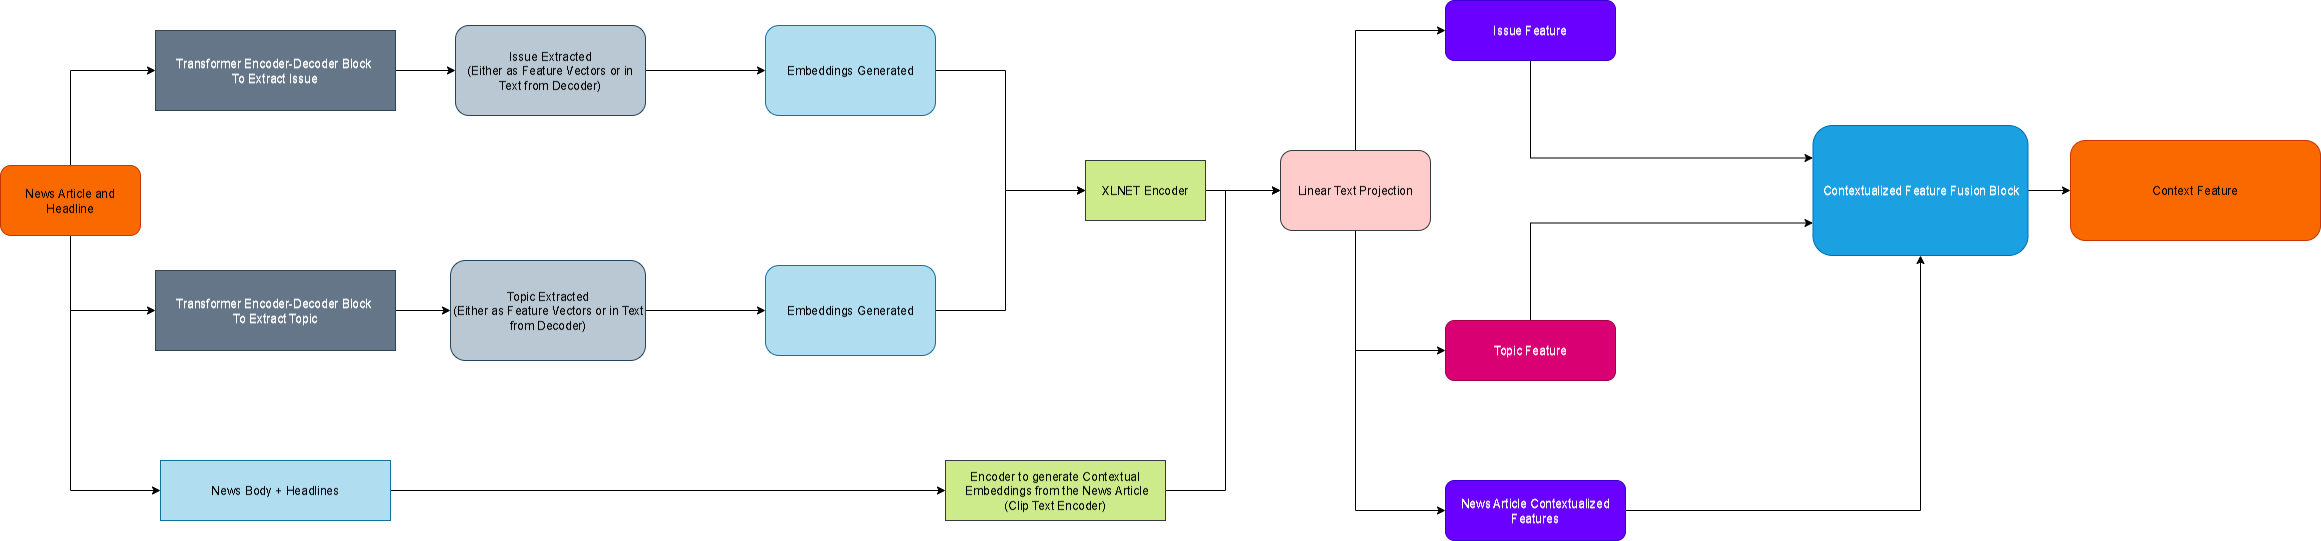

The diagram above was exported from draw.io. Its source (the exported page's mxGraphModel, read from the mxfile embedded in the PNG):
<mxGraphModel dx="1084" dy="693" grid="1" gridSize="10" guides="1" tooltips="1" connect="1" arrows="1" fold="1" page="1" pageScale="1" pageWidth="850" pageHeight="1100" math="0" shadow="0">
  <root>
    <mxCell id="0" />
    <mxCell id="1" parent="0" />
    <mxCell id="MzBLs42oC4lHCDTdMMbK-4" edge="1" parent="1" source="MzBLs42oC4lHCDTdMMbK-1" style="edgeStyle=orthogonalEdgeStyle;rounded=0;orthogonalLoop=1;jettySize=auto;html=1;entryX=0;entryY=0.5;entryDx=0;entryDy=0;" target="MzBLs42oC4lHCDTdMMbK-2">
      <mxGeometry relative="1" as="geometry" />
    </mxCell>
    <mxCell id="MzBLs42oC4lHCDTdMMbK-5" edge="1" parent="1" source="MzBLs42oC4lHCDTdMMbK-1" style="edgeStyle=orthogonalEdgeStyle;rounded=0;orthogonalLoop=1;jettySize=auto;html=1;entryX=0;entryY=0.5;entryDx=0;entryDy=0;" target="MzBLs42oC4lHCDTdMMbK-3">
      <mxGeometry relative="1" as="geometry" />
    </mxCell>
    <mxCell id="MzBLs42oC4lHCDTdMMbK-30" edge="1" parent="1" source="MzBLs42oC4lHCDTdMMbK-1" style="edgeStyle=orthogonalEdgeStyle;rounded=0;orthogonalLoop=1;jettySize=auto;html=1;entryX=0;entryY=0.5;entryDx=0;entryDy=0;" target="MzBLs42oC4lHCDTdMMbK-29">
      <mxGeometry relative="1" as="geometry" />
    </mxCell>
    <mxCell id="MzBLs42oC4lHCDTdMMbK-1" parent="1" style="rounded=1;whiteSpace=wrap;html=1;rotation=90;fillColor=#fa6800;fontColor=#000000;strokeColor=#C73500;" value="News Article and Headline" vertex="1">
      <mxGeometry height="70" width="140" x="330" y="50" as="geometry" />
    </mxCell>
    <mxCell id="MzBLs42oC4lHCDTdMMbK-8" edge="1" parent="1" source="MzBLs42oC4lHCDTdMMbK-2" style="edgeStyle=orthogonalEdgeStyle;rounded=0;orthogonalLoop=1;jettySize=auto;html=1;entryX=0;entryY=0.5;entryDx=0;entryDy=0;" target="MzBLs42oC4lHCDTdMMbK-6">
      <mxGeometry relative="1" as="geometry" />
    </mxCell>
    <mxCell id="MzBLs42oC4lHCDTdMMbK-2" parent="1" style="rounded=0;whiteSpace=wrap;html=1;rotation=90;fillColor=#647687;fontColor=#ffffff;strokeColor=#314354;" value="Transformer Encoder-Decoder Block&amp;nbsp;&lt;div&gt;To Extract Topic&lt;/div&gt;" vertex="1">
      <mxGeometry height="80" width="240" x="170" y="250" as="geometry" />
    </mxCell>
    <mxCell id="MzBLs42oC4lHCDTdMMbK-9" edge="1" parent="1" source="MzBLs42oC4lHCDTdMMbK-3" style="edgeStyle=orthogonalEdgeStyle;rounded=0;orthogonalLoop=1;jettySize=auto;html=1;entryX=0;entryY=0.5;entryDx=0;entryDy=0;" target="MzBLs42oC4lHCDTdMMbK-7">
      <mxGeometry relative="1" as="geometry" />
    </mxCell>
    <mxCell id="MzBLs42oC4lHCDTdMMbK-3" parent="1" style="rounded=0;whiteSpace=wrap;html=1;rotation=90;fillColor=#647687;fontColor=#ffffff;strokeColor=#314354;" value="Transformer Encoder-Decoder Block&amp;nbsp;&lt;div&gt;To Extract Issue&lt;/div&gt;" vertex="1">
      <mxGeometry height="80" width="240" x="410" y="250" as="geometry" />
    </mxCell>
    <mxCell id="MzBLs42oC4lHCDTdMMbK-12" edge="1" parent="1" source="MzBLs42oC4lHCDTdMMbK-6" style="edgeStyle=orthogonalEdgeStyle;rounded=0;orthogonalLoop=1;jettySize=auto;html=1;entryX=0;entryY=0.5;entryDx=0;entryDy=0;" target="MzBLs42oC4lHCDTdMMbK-10">
      <mxGeometry relative="1" as="geometry" />
    </mxCell>
    <mxCell id="MzBLs42oC4lHCDTdMMbK-6" parent="1" style="rounded=1;whiteSpace=wrap;html=1;rotation=90;fillColor=#bac8d3;strokeColor=#23445d;" value="Topic Extracted&lt;div&gt;(Either as Feature Vectors or in Text from Decoder)&lt;/div&gt;" vertex="1">
      <mxGeometry height="100" width="195" x="192.5" y="512.5" as="geometry" />
    </mxCell>
    <mxCell id="MzBLs42oC4lHCDTdMMbK-13" edge="1" parent="1" source="MzBLs42oC4lHCDTdMMbK-7" style="edgeStyle=orthogonalEdgeStyle;rounded=0;orthogonalLoop=1;jettySize=auto;html=1;entryX=0;entryY=0.5;entryDx=0;entryDy=0;" target="MzBLs42oC4lHCDTdMMbK-11">
      <mxGeometry relative="1" as="geometry" />
    </mxCell>
    <mxCell id="MzBLs42oC4lHCDTdMMbK-7" parent="1" style="rounded=1;whiteSpace=wrap;html=1;rotation=90;fillColor=#bac8d3;strokeColor=#23445d;" value="Issue Extracted&lt;div&gt;(Either as Feature Vectors or in Text from Decoder)&lt;/div&gt;" vertex="1">
      <mxGeometry height="90" width="190" x="435" y="520" as="geometry" />
    </mxCell>
    <mxCell id="MzBLs42oC4lHCDTdMMbK-17" edge="1" parent="1" source="MzBLs42oC4lHCDTdMMbK-10" style="edgeStyle=orthogonalEdgeStyle;rounded=0;orthogonalLoop=1;jettySize=auto;html=1;entryX=0;entryY=0.5;entryDx=0;entryDy=0;" target="MzBLs42oC4lHCDTdMMbK-14">
      <mxGeometry relative="1" as="geometry">
        <Array as="points">
          <mxPoint x="290" y="1020" />
          <mxPoint x="410" y="1020" />
        </Array>
      </mxGeometry>
    </mxCell>
    <mxCell id="MzBLs42oC4lHCDTdMMbK-10" parent="1" style="rounded=1;whiteSpace=wrap;html=1;rotation=90;fillColor=#b1ddf0;strokeColor=#10739e;" value="Embeddings Generated" vertex="1">
      <mxGeometry height="90" width="170" x="205" y="820" as="geometry" />
    </mxCell>
    <mxCell id="MzBLs42oC4lHCDTdMMbK-15" edge="1" parent="1" source="MzBLs42oC4lHCDTdMMbK-11" style="edgeStyle=orthogonalEdgeStyle;rounded=0;orthogonalLoop=1;jettySize=auto;html=1;exitX=1;exitY=0.5;exitDx=0;exitDy=0;" target="MzBLs42oC4lHCDTdMMbK-14">
      <mxGeometry relative="1" as="geometry">
        <Array as="points">
          <mxPoint x="530" y="1020" />
          <mxPoint x="410" y="1020" />
        </Array>
      </mxGeometry>
    </mxCell>
    <mxCell id="MzBLs42oC4lHCDTdMMbK-11" parent="1" style="rounded=1;whiteSpace=wrap;html=1;rotation=90;fillColor=#b1ddf0;strokeColor=#10739e;" value="Embeddings Generated" vertex="1">
      <mxGeometry height="90" width="170" x="445" y="820" as="geometry" />
    </mxCell>
    <mxCell id="MzBLs42oC4lHCDTdMMbK-19" edge="1" parent="1" source="MzBLs42oC4lHCDTdMMbK-14" style="edgeStyle=orthogonalEdgeStyle;rounded=0;orthogonalLoop=1;jettySize=auto;html=1;entryX=0;entryY=0.5;entryDx=0;entryDy=0;" target="MzBLs42oC4lHCDTdMMbK-18">
      <mxGeometry relative="1" as="geometry" />
    </mxCell>
    <mxCell id="MzBLs42oC4lHCDTdMMbK-14" parent="1" style="rounded=0;whiteSpace=wrap;html=1;rotation=90;fillColor=#cdeb8b;strokeColor=#36393d;" value="XLNET Encoder" vertex="1">
      <mxGeometry height="60" width="120" x="350" y="1130" as="geometry" />
    </mxCell>
    <mxCell id="MzBLs42oC4lHCDTdMMbK-22" edge="1" parent="1" source="MzBLs42oC4lHCDTdMMbK-18" style="edgeStyle=orthogonalEdgeStyle;rounded=0;orthogonalLoop=1;jettySize=auto;html=1;entryX=0;entryY=0.5;entryDx=0;entryDy=0;" target="MzBLs42oC4lHCDTdMMbK-20">
      <mxGeometry relative="1" as="geometry" />
    </mxCell>
    <mxCell id="MzBLs42oC4lHCDTdMMbK-23" edge="1" parent="1" source="MzBLs42oC4lHCDTdMMbK-18" style="edgeStyle=orthogonalEdgeStyle;rounded=0;orthogonalLoop=1;jettySize=auto;html=1;entryX=0;entryY=0.5;entryDx=0;entryDy=0;" target="MzBLs42oC4lHCDTdMMbK-21">
      <mxGeometry relative="1" as="geometry" />
    </mxCell>
    <mxCell id="MzBLs42oC4lHCDTdMMbK-38" edge="1" parent="1" source="MzBLs42oC4lHCDTdMMbK-18" style="edgeStyle=orthogonalEdgeStyle;rounded=0;orthogonalLoop=1;jettySize=auto;html=1;" target="MzBLs42oC4lHCDTdMMbK-37" value="">
      <mxGeometry relative="1" as="geometry" />
    </mxCell>
    <mxCell id="MzBLs42oC4lHCDTdMMbK-18" parent="1" style="rounded=1;whiteSpace=wrap;html=1;rotation=90;fillColor=#ffcccc;strokeColor=#36393d;" value="Linear Text Projection" vertex="1">
      <mxGeometry height="80" width="150" x="335" y="1330" as="geometry" />
    </mxCell>
    <mxCell id="MzBLs42oC4lHCDTdMMbK-45" edge="1" parent="1" source="MzBLs42oC4lHCDTdMMbK-20" style="edgeStyle=orthogonalEdgeStyle;rounded=0;orthogonalLoop=1;jettySize=auto;html=1;entryX=0;entryY=0.25;entryDx=0;entryDy=0;" target="MzBLs42oC4lHCDTdMMbK-24">
      <mxGeometry relative="1" as="geometry" />
    </mxCell>
    <mxCell id="MzBLs42oC4lHCDTdMMbK-20" parent="1" style="rounded=1;whiteSpace=wrap;html=1;rotation=90;fillColor=#6a00ff;fontColor=#ffffff;strokeColor=#3700CC;" value="Issue Feature" vertex="1">
      <mxGeometry height="60" width="170" x="485" y="1515" as="geometry" />
    </mxCell>
    <mxCell id="MzBLs42oC4lHCDTdMMbK-44" edge="1" parent="1" source="MzBLs42oC4lHCDTdMMbK-21" style="edgeStyle=orthogonalEdgeStyle;rounded=0;orthogonalLoop=1;jettySize=auto;html=1;entryX=0;entryY=0.75;entryDx=0;entryDy=0;" target="MzBLs42oC4lHCDTdMMbK-24">
      <mxGeometry relative="1" as="geometry" />
    </mxCell>
    <mxCell id="MzBLs42oC4lHCDTdMMbK-21" parent="1" style="rounded=1;whiteSpace=wrap;html=1;rotation=90;fillColor=#d80073;fontColor=#ffffff;strokeColor=#A50040;" value="Topic Feature" vertex="1">
      <mxGeometry height="60" width="170" x="165" y="1515" as="geometry" />
    </mxCell>
    <mxCell id="MzBLs42oC4lHCDTdMMbK-28" edge="1" parent="1" source="MzBLs42oC4lHCDTdMMbK-24" style="edgeStyle=orthogonalEdgeStyle;rounded=0;orthogonalLoop=1;jettySize=auto;html=1;" target="MzBLs42oC4lHCDTdMMbK-27">
      <mxGeometry relative="1" as="geometry" />
    </mxCell>
    <mxCell id="MzBLs42oC4lHCDTdMMbK-24" parent="1" style="rounded=1;whiteSpace=wrap;html=1;rotation=90;fillColor=#1ba1e2;fontColor=#ffffff;strokeColor=#006EAF;" value="Contextualized Feature Fusion Block" vertex="1">
      <mxGeometry height="130" width="215" x="302.5" y="1870" as="geometry" />
    </mxCell>
    <mxCell id="MzBLs42oC4lHCDTdMMbK-27" parent="1" style="rounded=1;whiteSpace=wrap;html=1;rotation=90;fillColor=#fa6800;fontColor=#000000;strokeColor=#C73500;" value="Context Feature" vertex="1">
      <mxGeometry height="100" width="250" x="285" y="2160" as="geometry" />
    </mxCell>
    <mxCell id="MzBLs42oC4lHCDTdMMbK-32" edge="1" parent="1" source="MzBLs42oC4lHCDTdMMbK-29" style="edgeStyle=orthogonalEdgeStyle;rounded=0;orthogonalLoop=1;jettySize=auto;html=1;" target="MzBLs42oC4lHCDTdMMbK-31" value="">
      <mxGeometry relative="1" as="geometry" />
    </mxCell>
    <mxCell id="MzBLs42oC4lHCDTdMMbK-29" parent="1" style="rounded=0;whiteSpace=wrap;html=1;rotation=90;fillColor=#b1ddf0;strokeColor=#10739e;" value="News Body + Headlines" vertex="1">
      <mxGeometry height="60" width="230" x="-5" y="260" as="geometry" />
    </mxCell>
    <mxCell id="MzBLs42oC4lHCDTdMMbK-36" edge="1" parent="1" source="MzBLs42oC4lHCDTdMMbK-31" style="edgeStyle=orthogonalEdgeStyle;rounded=0;orthogonalLoop=1;jettySize=auto;html=1;entryX=0;entryY=0.5;entryDx=0;entryDy=0;" target="MzBLs42oC4lHCDTdMMbK-18">
      <mxGeometry relative="1" as="geometry">
        <Array as="points">
          <mxPoint x="110" y="1240" />
          <mxPoint x="410" y="1240" />
        </Array>
      </mxGeometry>
    </mxCell>
    <mxCell id="MzBLs42oC4lHCDTdMMbK-31" parent="1" style="whiteSpace=wrap;html=1;rounded=0;rotation=90;fillColor=#cdeb8b;strokeColor=#36393d;" value="Encoder to generate Contextual&lt;div&gt;&amp;nbsp;Embeddings from the News Article&lt;/div&gt;&lt;div&gt;(Clip Text Encoder)&lt;/div&gt;" vertex="1">
      <mxGeometry height="60" width="220" y="1040" as="geometry" />
    </mxCell>
    <mxCell id="MzBLs42oC4lHCDTdMMbK-41" edge="1" parent="1" source="MzBLs42oC4lHCDTdMMbK-37" style="edgeStyle=orthogonalEdgeStyle;rounded=0;orthogonalLoop=1;jettySize=auto;html=1;entryX=0.5;entryY=1;entryDx=0;entryDy=0;exitX=1;exitY=0.5;exitDx=0;exitDy=0;" target="MzBLs42oC4lHCDTdMMbK-24">
      <mxGeometry relative="1" as="geometry" />
    </mxCell>
    <mxCell id="MzBLs42oC4lHCDTdMMbK-37" parent="1" style="whiteSpace=wrap;html=1;rounded=1;rotation=90;fillColor=#6a00ff;fontColor=#ffffff;strokeColor=#3700CC;" value="News Article Contextualized Features" vertex="1">
      <mxGeometry height="60" width="180" y="1520" as="geometry" />
    </mxCell>
  </root>
</mxGraphModel>